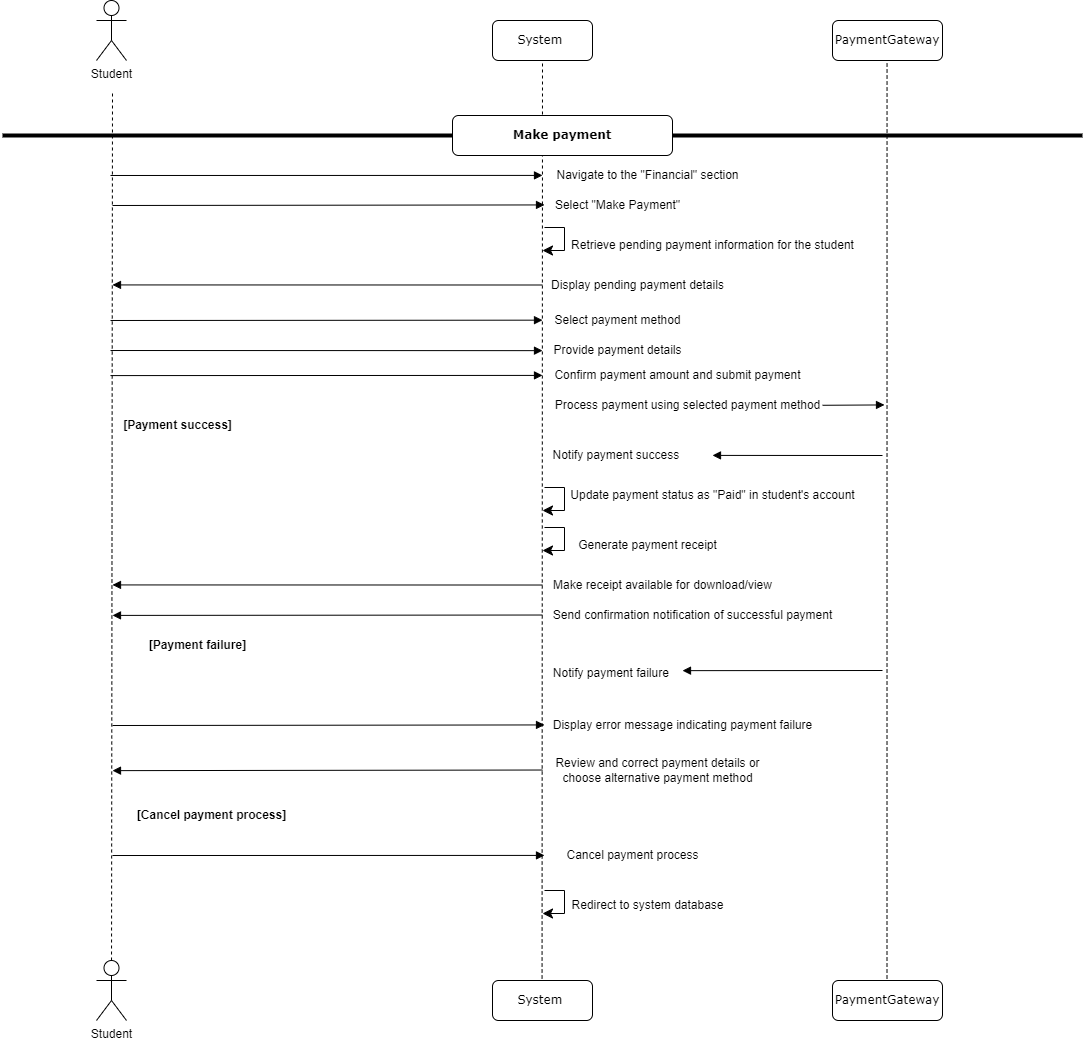

The diagram above was exported from draw.io. Its source (the exported page's mxGraphModel, read from the mxfile embedded in the PNG):
<mxGraphModel dx="756" dy="417" grid="1" gridSize="10" guides="1" tooltips="1" connect="1" arrows="1" fold="1" page="1" pageScale="1" pageWidth="1100" pageHeight="850" background="none" math="0" shadow="0">
  <root>
    <mxCell id="0" />
    <mxCell id="1" parent="0" />
    <mxCell id="7baba1c4bc27f4b0-6" value="PaymentGateway" style="shape=umlLifeline;perimeter=lifelinePerimeter;whiteSpace=wrap;html=1;container=1;collapsible=0;recursiveResize=0;outlineConnect=0;rounded=1;shadow=0;comic=0;labelBackgroundColor=none;strokeWidth=1;fontFamily=Verdana;fontSize=12;align=center;" parent="1" vertex="1">
      <mxGeometry x="840" y="350" width="110" height="40" as="geometry" />
    </mxCell>
    <mxCell id="_6L_Mdx-2S_ycw-kaspw-5" value="" style="endArrow=none;dashed=1;html=1;rounded=0;" parent="1" source="_6L_Mdx-2S_ycw-kaspw-69" edge="1">
      <mxGeometry width="50" height="50" relative="1" as="geometry">
        <mxPoint x="120" y="1000" as="sourcePoint" />
        <mxPoint x="120" y="420" as="targetPoint" />
      </mxGeometry>
    </mxCell>
    <mxCell id="_6L_Mdx-2S_ycw-kaspw-8" value="Student" style="shape=umlActor;verticalLabelPosition=bottom;verticalAlign=top;html=1;outlineConnect=0;" parent="1" vertex="1">
      <mxGeometry x="104" y="330" width="30" height="60" as="geometry" />
    </mxCell>
    <mxCell id="_6L_Mdx-2S_ycw-kaspw-14" value="System&amp;nbsp;" style="shape=umlLifeline;perimeter=lifelinePerimeter;whiteSpace=wrap;html=1;container=1;collapsible=0;recursiveResize=0;outlineConnect=0;rounded=1;shadow=0;comic=0;labelBackgroundColor=none;strokeWidth=1;fontFamily=Verdana;fontSize=12;align=center;" parent="1" vertex="1">
      <mxGeometry x="500" y="350" width="100" height="40" as="geometry" />
    </mxCell>
    <mxCell id="_6L_Mdx-2S_ycw-kaspw-16" value="" style="endArrow=none;dashed=1;html=1;rounded=0;" parent="1" source="_6L_Mdx-2S_ycw-kaspw-55" edge="1">
      <mxGeometry width="50" height="50" relative="1" as="geometry">
        <mxPoint x="550" y="1000" as="sourcePoint" />
        <mxPoint x="550" y="390" as="targetPoint" />
      </mxGeometry>
    </mxCell>
    <mxCell id="_6L_Mdx-2S_ycw-kaspw-20" value="" style="endArrow=none;dashed=1;html=1;rounded=0;" parent="1" source="_6L_Mdx-2S_ycw-kaspw-56" target="7baba1c4bc27f4b0-6" edge="1">
      <mxGeometry width="50" height="50" relative="1" as="geometry">
        <mxPoint x="840" y="1000" as="sourcePoint" />
        <mxPoint x="740" y="200" as="targetPoint" />
      </mxGeometry>
    </mxCell>
    <mxCell id="_6L_Mdx-2S_ycw-kaspw-33" value="" style="line;strokeWidth=4;html=1;perimeter=backbonePerimeter;points=[];outlineConnect=0;" parent="1" vertex="1">
      <mxGeometry x="10" y="460" width="1080" height="10" as="geometry" />
    </mxCell>
    <mxCell id="_6L_Mdx-2S_ycw-kaspw-34" value="&lt;b&gt;Make payment&lt;/b&gt;" style="shape=umlLifeline;perimeter=lifelinePerimeter;whiteSpace=wrap;html=1;container=1;collapsible=0;recursiveResize=0;outlineConnect=0;rounded=1;shadow=0;comic=0;labelBackgroundColor=none;strokeWidth=1;fontFamily=Verdana;fontSize=12;align=center;" parent="1" vertex="1">
      <mxGeometry x="460" y="445" width="220" height="40" as="geometry" />
    </mxCell>
    <mxCell id="_6L_Mdx-2S_ycw-kaspw-35" value="Navigate to the &quot;Financial&quot; section" style="text;html=1;align=center;verticalAlign=middle;resizable=0;points=[];autosize=1;strokeColor=none;fillColor=none;" parent="1" vertex="1">
      <mxGeometry x="550" y="490" width="210" height="30" as="geometry" />
    </mxCell>
    <mxCell id="_6L_Mdx-2S_ycw-kaspw-36" value="Select &quot;Make Payment&quot;" style="text;html=1;align=center;verticalAlign=middle;resizable=0;points=[];autosize=1;strokeColor=none;fillColor=none;" parent="1" vertex="1">
      <mxGeometry x="550" y="520" width="150" height="30" as="geometry" />
    </mxCell>
    <mxCell id="_6L_Mdx-2S_ycw-kaspw-56" value="PaymentGateway" style="shape=umlLifeline;perimeter=lifelinePerimeter;whiteSpace=wrap;html=1;container=1;collapsible=0;recursiveResize=0;outlineConnect=0;rounded=1;shadow=0;comic=0;labelBackgroundColor=none;strokeWidth=1;fontFamily=Verdana;fontSize=12;align=center;" parent="1" vertex="1">
      <mxGeometry x="840" y="1310" width="110" height="40" as="geometry" />
    </mxCell>
    <mxCell id="Z2IQI_FE74_xyJnflHxf-1" value="" style="html=1;verticalAlign=bottom;endArrow=block;labelBackgroundColor=none;fontFamily=Verdana;fontSize=12;edgeStyle=elbowEdgeStyle;elbow=vertical;entryX=0.015;entryY=0.4;entryDx=0;entryDy=0;entryPerimeter=0;" parent="1" edge="1">
      <mxGeometry relative="1" as="geometry">
        <mxPoint x="118" y="504.99" as="sourcePoint" />
        <mxPoint x="550" y="504.5" as="targetPoint" />
      </mxGeometry>
    </mxCell>
    <mxCell id="_6L_Mdx-2S_ycw-kaspw-55" value="System&amp;nbsp;" style="shape=umlLifeline;perimeter=lifelinePerimeter;whiteSpace=wrap;html=1;container=1;collapsible=0;recursiveResize=0;outlineConnect=0;rounded=1;shadow=0;comic=0;labelBackgroundColor=none;strokeWidth=1;fontFamily=Verdana;fontSize=12;align=center;" parent="1" vertex="1">
      <mxGeometry x="500" y="1310" width="100" height="40" as="geometry" />
    </mxCell>
    <mxCell id="_6L_Mdx-2S_ycw-kaspw-69" value="Student" style="shape=umlActor;verticalLabelPosition=bottom;verticalAlign=top;html=1;outlineConnect=0;" parent="1" vertex="1">
      <mxGeometry x="104" y="1290" width="30" height="60" as="geometry" />
    </mxCell>
    <mxCell id="BUVu8PESgK5U86sNFdKh-2" value="Retrieve pending payment information for the student" style="text;html=1;align=center;verticalAlign=middle;resizable=0;points=[];autosize=1;strokeColor=none;fillColor=none;" parent="1" vertex="1">
      <mxGeometry x="565" y="560" width="310" height="30" as="geometry" />
    </mxCell>
    <mxCell id="BUVu8PESgK5U86sNFdKh-4" value="" style="html=1;verticalAlign=bottom;endArrow=block;labelBackgroundColor=none;fontFamily=Verdana;fontSize=12;edgeStyle=elbowEdgeStyle;elbow=vertical;entryX=0.015;entryY=0.4;entryDx=0;entryDy=0;entryPerimeter=0;" parent="1" edge="1">
      <mxGeometry relative="1" as="geometry">
        <mxPoint x="120" y="534.99" as="sourcePoint" />
        <mxPoint x="552" y="534.5" as="targetPoint" />
      </mxGeometry>
    </mxCell>
    <mxCell id="SMd4jh05EnAqSqWTsORU-5" value="Display pending payment details" style="text;html=1;align=center;verticalAlign=middle;resizable=0;points=[];autosize=1;strokeColor=none;fillColor=none;" vertex="1" parent="1">
      <mxGeometry x="545" y="600" width="200" height="30" as="geometry" />
    </mxCell>
    <mxCell id="SMd4jh05EnAqSqWTsORU-6" value="Select payment method" style="text;html=1;align=center;verticalAlign=middle;resizable=0;points=[];autosize=1;strokeColor=none;fillColor=none;" vertex="1" parent="1">
      <mxGeometry x="550" y="635" width="150" height="30" as="geometry" />
    </mxCell>
    <mxCell id="SMd4jh05EnAqSqWTsORU-7" value="" style="html=1;verticalAlign=bottom;endArrow=block;labelBackgroundColor=none;fontFamily=Verdana;fontSize=12;edgeStyle=elbowEdgeStyle;elbow=vertical;" edge="1" parent="1">
      <mxGeometry relative="1" as="geometry">
        <mxPoint x="550" y="614.5" as="sourcePoint" />
        <mxPoint x="120" y="615" as="targetPoint" />
      </mxGeometry>
    </mxCell>
    <mxCell id="SMd4jh05EnAqSqWTsORU-8" value="" style="html=1;verticalAlign=bottom;endArrow=block;labelBackgroundColor=none;fontFamily=Verdana;fontSize=12;edgeStyle=elbowEdgeStyle;elbow=vertical;entryX=0.015;entryY=0.4;entryDx=0;entryDy=0;entryPerimeter=0;" edge="1" parent="1">
      <mxGeometry relative="1" as="geometry">
        <mxPoint x="118" y="649.99" as="sourcePoint" />
        <mxPoint x="550" y="649.5" as="targetPoint" />
      </mxGeometry>
    </mxCell>
    <mxCell id="SMd4jh05EnAqSqWTsORU-10" value="Confirm payment amount and submit payment" style="text;html=1;align=center;verticalAlign=middle;resizable=0;points=[];autosize=1;strokeColor=none;fillColor=none;" vertex="1" parent="1">
      <mxGeometry x="550" y="690" width="270" height="30" as="geometry" />
    </mxCell>
    <mxCell id="SMd4jh05EnAqSqWTsORU-15" value="" style="html=1;verticalAlign=bottom;endArrow=block;labelBackgroundColor=none;fontFamily=Verdana;fontSize=12;edgeStyle=elbowEdgeStyle;elbow=vertical;entryX=0.015;entryY=0.4;entryDx=0;entryDy=0;entryPerimeter=0;" edge="1" parent="1">
      <mxGeometry relative="1" as="geometry">
        <mxPoint x="118" y="705.09" as="sourcePoint" />
        <mxPoint x="550" y="704.6" as="targetPoint" />
      </mxGeometry>
    </mxCell>
    <mxCell id="SMd4jh05EnAqSqWTsORU-16" value="" style="html=1;verticalAlign=bottom;endArrow=block;labelBackgroundColor=none;fontFamily=Verdana;fontSize=12;edgeStyle=elbowEdgeStyle;elbow=vertical;entryX=0.015;entryY=0.4;entryDx=0;entryDy=0;entryPerimeter=0;" edge="1" parent="1">
      <mxGeometry relative="1" as="geometry">
        <mxPoint x="830" y="734.78" as="sourcePoint" />
        <mxPoint x="892" y="734.78" as="targetPoint" />
      </mxGeometry>
    </mxCell>
    <mxCell id="SMd4jh05EnAqSqWTsORU-65" value="" style="edgeStyle=elbowEdgeStyle;elbow=horizontal;endArrow=classic;html=1;curved=0;rounded=0;endSize=8;startSize=8;entryX=0.02;entryY=0.089;entryDx=0;entryDy=0;entryPerimeter=0;" edge="1" parent="1">
      <mxGeometry width="50" height="50" relative="1" as="geometry">
        <mxPoint x="552" y="557" as="sourcePoint" />
        <mxPoint x="550" y="580" as="targetPoint" />
        <Array as="points">
          <mxPoint x="572" y="547" />
        </Array>
      </mxGeometry>
    </mxCell>
    <mxCell id="SMd4jh05EnAqSqWTsORU-66" value="Provide payment details" style="text;html=1;align=center;verticalAlign=middle;resizable=0;points=[];autosize=1;strokeColor=none;fillColor=none;" vertex="1" parent="1">
      <mxGeometry x="550" y="665" width="150" height="30" as="geometry" />
    </mxCell>
    <mxCell id="SMd4jh05EnAqSqWTsORU-67" value="" style="html=1;verticalAlign=bottom;endArrow=block;labelBackgroundColor=none;fontFamily=Verdana;fontSize=12;edgeStyle=elbowEdgeStyle;elbow=vertical;entryX=0.015;entryY=0.4;entryDx=0;entryDy=0;entryPerimeter=0;" edge="1" parent="1">
      <mxGeometry relative="1" as="geometry">
        <mxPoint x="118" y="680.01" as="sourcePoint" />
        <mxPoint x="550" y="679.52" as="targetPoint" />
      </mxGeometry>
    </mxCell>
    <mxCell id="SMd4jh05EnAqSqWTsORU-70" value="Process payment using selected payment method" style="text;html=1;align=center;verticalAlign=middle;resizable=0;points=[];autosize=1;strokeColor=none;fillColor=none;" vertex="1" parent="1">
      <mxGeometry x="550" y="720" width="290" height="30" as="geometry" />
    </mxCell>
    <mxCell id="SMd4jh05EnAqSqWTsORU-71" value="&lt;b&gt;[Payment success]&lt;/b&gt;" style="text;html=1;align=center;verticalAlign=middle;resizable=0;points=[];autosize=1;strokeColor=none;fillColor=none;" vertex="1" parent="1">
      <mxGeometry x="120" y="740" width="130" height="30" as="geometry" />
    </mxCell>
    <mxCell id="SMd4jh05EnAqSqWTsORU-72" value="Notify payment success&amp;nbsp;" style="text;html=1;align=center;verticalAlign=middle;resizable=0;points=[];autosize=1;strokeColor=none;fillColor=none;" vertex="1" parent="1">
      <mxGeometry x="550" y="770" width="150" height="30" as="geometry" />
    </mxCell>
    <mxCell id="SMd4jh05EnAqSqWTsORU-73" value="Update payment status as &quot;Paid&quot; in student's account" style="text;html=1;align=center;verticalAlign=middle;resizable=0;points=[];autosize=1;strokeColor=none;fillColor=none;" vertex="1" parent="1">
      <mxGeometry x="565" y="810" width="310" height="30" as="geometry" />
    </mxCell>
    <mxCell id="SMd4jh05EnAqSqWTsORU-74" value="Generate payment receipt" style="text;html=1;align=center;verticalAlign=middle;resizable=0;points=[];autosize=1;strokeColor=none;fillColor=none;" vertex="1" parent="1">
      <mxGeometry x="575" y="860" width="160" height="30" as="geometry" />
    </mxCell>
    <mxCell id="SMd4jh05EnAqSqWTsORU-76" value="" style="edgeStyle=elbowEdgeStyle;elbow=horizontal;endArrow=classic;html=1;curved=0;rounded=0;endSize=8;startSize=8;entryX=0.02;entryY=0.089;entryDx=0;entryDy=0;entryPerimeter=0;" edge="1" parent="1">
      <mxGeometry width="50" height="50" relative="1" as="geometry">
        <mxPoint x="552" y="817" as="sourcePoint" />
        <mxPoint x="550" y="840" as="targetPoint" />
        <Array as="points">
          <mxPoint x="572" y="807" />
        </Array>
      </mxGeometry>
    </mxCell>
    <mxCell id="SMd4jh05EnAqSqWTsORU-77" value="" style="edgeStyle=elbowEdgeStyle;elbow=horizontal;endArrow=classic;html=1;curved=0;rounded=0;endSize=8;startSize=8;entryX=0.02;entryY=0.089;entryDx=0;entryDy=0;entryPerimeter=0;" edge="1" parent="1">
      <mxGeometry width="50" height="50" relative="1" as="geometry">
        <mxPoint x="552" y="857" as="sourcePoint" />
        <mxPoint x="550" y="880" as="targetPoint" />
        <Array as="points">
          <mxPoint x="572" y="847" />
        </Array>
      </mxGeometry>
    </mxCell>
    <mxCell id="SMd4jh05EnAqSqWTsORU-80" value="" style="html=1;verticalAlign=bottom;endArrow=block;labelBackgroundColor=none;fontFamily=Verdana;fontSize=12;edgeStyle=elbowEdgeStyle;elbow=vertical;" edge="1" parent="1">
      <mxGeometry relative="1" as="geometry">
        <mxPoint x="890" y="785" as="sourcePoint" />
        <mxPoint x="720" y="785" as="targetPoint" />
        <Array as="points" />
      </mxGeometry>
    </mxCell>
    <mxCell id="SMd4jh05EnAqSqWTsORU-81" value="Make receipt available for download/view" style="text;html=1;align=center;verticalAlign=middle;resizable=0;points=[];autosize=1;strokeColor=none;fillColor=none;" vertex="1" parent="1">
      <mxGeometry x="550" y="900" width="240" height="30" as="geometry" />
    </mxCell>
    <mxCell id="SMd4jh05EnAqSqWTsORU-82" value="Send confirmation notification of successful payment" style="text;html=1;align=center;verticalAlign=middle;resizable=0;points=[];autosize=1;strokeColor=none;fillColor=none;" vertex="1" parent="1">
      <mxGeometry x="550" y="930" width="300" height="30" as="geometry" />
    </mxCell>
    <mxCell id="SMd4jh05EnAqSqWTsORU-83" value="" style="html=1;verticalAlign=bottom;endArrow=block;labelBackgroundColor=none;fontFamily=Verdana;fontSize=12;edgeStyle=elbowEdgeStyle;elbow=vertical;" edge="1" parent="1">
      <mxGeometry relative="1" as="geometry">
        <mxPoint x="550" y="944.52" as="sourcePoint" />
        <mxPoint x="120" y="945.02" as="targetPoint" />
      </mxGeometry>
    </mxCell>
    <mxCell id="SMd4jh05EnAqSqWTsORU-84" value="" style="html=1;verticalAlign=bottom;endArrow=block;labelBackgroundColor=none;fontFamily=Verdana;fontSize=12;edgeStyle=elbowEdgeStyle;elbow=vertical;" edge="1" parent="1">
      <mxGeometry relative="1" as="geometry">
        <mxPoint x="550" y="914.52" as="sourcePoint" />
        <mxPoint x="120" y="915.02" as="targetPoint" />
      </mxGeometry>
    </mxCell>
    <mxCell id="SMd4jh05EnAqSqWTsORU-88" value="&lt;b&gt;[Payment failure]&lt;/b&gt;" style="text;html=1;align=center;verticalAlign=middle;resizable=0;points=[];autosize=1;strokeColor=none;fillColor=none;" vertex="1" parent="1">
      <mxGeometry x="145" y="960" width="120" height="30" as="geometry" />
    </mxCell>
    <mxCell id="SMd4jh05EnAqSqWTsORU-89" value="Notify payment failure&amp;nbsp;" style="text;html=1;align=center;verticalAlign=middle;resizable=0;points=[];autosize=1;strokeColor=none;fillColor=none;" vertex="1" parent="1">
      <mxGeometry x="550" y="988" width="140" height="30" as="geometry" />
    </mxCell>
    <mxCell id="SMd4jh05EnAqSqWTsORU-90" value="Display error message indicating payment failure" style="text;html=1;align=center;verticalAlign=middle;resizable=0;points=[];autosize=1;strokeColor=none;fillColor=none;" vertex="1" parent="1">
      <mxGeometry x="550" y="1040" width="280" height="30" as="geometry" />
    </mxCell>
    <mxCell id="SMd4jh05EnAqSqWTsORU-92" value="Review and correct payment details or&lt;br&gt;choose alternative payment method" style="text;html=1;align=center;verticalAlign=middle;resizable=0;points=[];autosize=1;strokeColor=none;fillColor=none;" vertex="1" parent="1">
      <mxGeometry x="550" y="1080" width="230" height="40" as="geometry" />
    </mxCell>
    <mxCell id="SMd4jh05EnAqSqWTsORU-93" value="" style="html=1;verticalAlign=bottom;endArrow=block;labelBackgroundColor=none;fontFamily=Verdana;fontSize=12;edgeStyle=elbowEdgeStyle;elbow=vertical;entryX=1;entryY=0.4;entryDx=0;entryDy=0;entryPerimeter=0;" edge="1" parent="1" target="SMd4jh05EnAqSqWTsORU-89">
      <mxGeometry relative="1" as="geometry">
        <mxPoint x="890" y="1000" as="sourcePoint" />
        <mxPoint x="720" y="1000" as="targetPoint" />
        <Array as="points" />
      </mxGeometry>
    </mxCell>
    <mxCell id="SMd4jh05EnAqSqWTsORU-94" value="" style="html=1;verticalAlign=bottom;endArrow=block;labelBackgroundColor=none;fontFamily=Verdana;fontSize=12;edgeStyle=elbowEdgeStyle;elbow=vertical;entryX=0.015;entryY=0.4;entryDx=0;entryDy=0;entryPerimeter=0;" edge="1" parent="1">
      <mxGeometry relative="1" as="geometry">
        <mxPoint x="120" y="1055.01" as="sourcePoint" />
        <mxPoint x="552" y="1054.52" as="targetPoint" />
      </mxGeometry>
    </mxCell>
    <mxCell id="SMd4jh05EnAqSqWTsORU-95" value="" style="html=1;verticalAlign=bottom;endArrow=block;labelBackgroundColor=none;fontFamily=Verdana;fontSize=12;edgeStyle=elbowEdgeStyle;elbow=vertical;" edge="1" parent="1">
      <mxGeometry relative="1" as="geometry">
        <mxPoint x="550" y="1099.52" as="sourcePoint" />
        <mxPoint x="120" y="1100.02" as="targetPoint" />
      </mxGeometry>
    </mxCell>
    <mxCell id="SMd4jh05EnAqSqWTsORU-96" value="&lt;b&gt;[Cancel payment process]&lt;/b&gt;" style="text;html=1;align=center;verticalAlign=middle;resizable=0;points=[];autosize=1;strokeColor=none;fillColor=none;" vertex="1" parent="1">
      <mxGeometry x="134" y="1130" width="170" height="30" as="geometry" />
    </mxCell>
    <mxCell id="SMd4jh05EnAqSqWTsORU-97" value="Cancel payment process" style="text;html=1;align=center;verticalAlign=middle;resizable=0;points=[];autosize=1;strokeColor=none;fillColor=none;" vertex="1" parent="1">
      <mxGeometry x="560" y="1170" width="160" height="30" as="geometry" />
    </mxCell>
    <mxCell id="SMd4jh05EnAqSqWTsORU-98" value="" style="html=1;verticalAlign=bottom;endArrow=block;labelBackgroundColor=none;fontFamily=Verdana;fontSize=12;edgeStyle=elbowEdgeStyle;elbow=vertical;entryX=0.015;entryY=0.4;entryDx=0;entryDy=0;entryPerimeter=0;" edge="1" parent="1">
      <mxGeometry relative="1" as="geometry">
        <mxPoint x="120" y="1185.01" as="sourcePoint" />
        <mxPoint x="552" y="1184.52" as="targetPoint" />
      </mxGeometry>
    </mxCell>
    <mxCell id="SMd4jh05EnAqSqWTsORU-99" value="Redirect to system database" style="text;html=1;align=center;verticalAlign=middle;resizable=0;points=[];autosize=1;strokeColor=none;fillColor=none;" vertex="1" parent="1">
      <mxGeometry x="565" y="1220" width="180" height="30" as="geometry" />
    </mxCell>
    <mxCell id="SMd4jh05EnAqSqWTsORU-100" value="" style="edgeStyle=elbowEdgeStyle;elbow=horizontal;endArrow=classic;html=1;curved=0;rounded=0;endSize=8;startSize=8;entryX=0.02;entryY=0.089;entryDx=0;entryDy=0;entryPerimeter=0;" edge="1" parent="1">
      <mxGeometry width="50" height="50" relative="1" as="geometry">
        <mxPoint x="552" y="1220" as="sourcePoint" />
        <mxPoint x="550" y="1243" as="targetPoint" />
        <Array as="points">
          <mxPoint x="572" y="1210" />
        </Array>
      </mxGeometry>
    </mxCell>
  </root>
</mxGraphModel>